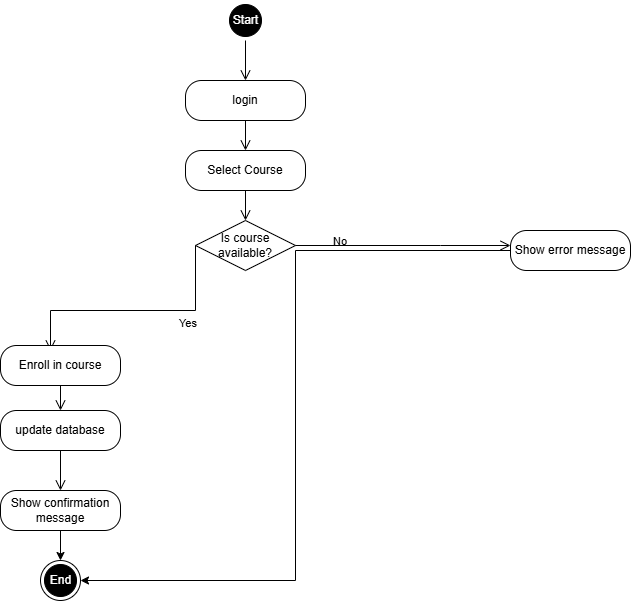

The diagram above was exported from draw.io. Its source (the exported page's mxGraphModel, read from the mxfile embedded in the PNG):
<mxGraphModel dx="1123" dy="644" grid="1" gridSize="10" guides="1" tooltips="1" connect="1" arrows="1" fold="1" page="1" pageScale="1" pageWidth="850" pageHeight="1100" math="0" shadow="0">
  <root>
    <mxCell id="0" />
    <mxCell id="1" parent="0" />
    <mxCell id="YaLQ-pazSYVfxnYQ8GHL-10" value="Is course available?" style="rhombus;whiteSpace=wrap;html=1;labelBackgroundColor=none;" parent="1" vertex="1">
      <mxGeometry x="355" y="230" width="100" height="50" as="geometry" />
    </mxCell>
    <mxCell id="YaLQ-pazSYVfxnYQ8GHL-11" value="No" style="edgeStyle=orthogonalEdgeStyle;html=1;align=left;verticalAlign=bottom;endArrow=open;endSize=8;rounded=0;labelBackgroundColor=none;fontColor=default;entryX=0;entryY=0.375;entryDx=0;entryDy=0;entryPerimeter=0;" parent="1" source="YaLQ-pazSYVfxnYQ8GHL-10" target="YaLQ-pazSYVfxnYQ8GHL-16" edge="1">
      <mxGeometry x="-0.6744" y="-5" relative="1" as="geometry">
        <mxPoint x="570" y="255" as="targetPoint" />
        <Array as="points">
          <mxPoint x="600" y="255" />
        </Array>
        <mxPoint as="offset" />
      </mxGeometry>
    </mxCell>
    <mxCell id="YaLQ-pazSYVfxnYQ8GHL-12" value="Yes" style="edgeStyle=orthogonalEdgeStyle;html=1;align=left;verticalAlign=top;endArrow=open;endSize=8;rounded=0;exitX=0;exitY=0.5;exitDx=0;exitDy=0;labelBackgroundColor=none;fontColor=default;" parent="1" source="YaLQ-pazSYVfxnYQ8GHL-10" edge="1">
      <mxGeometry x="-0.3333" relative="1" as="geometry">
        <mxPoint x="210" y="360" as="targetPoint" />
        <mxPoint x="410" y="290" as="sourcePoint" />
        <Array as="points">
          <mxPoint x="355" y="320" />
          <mxPoint x="210" y="320" />
        </Array>
        <mxPoint as="offset" />
      </mxGeometry>
    </mxCell>
    <mxCell id="1twR6ig0kLtf3KOcX9f_-4" style="edgeStyle=orthogonalEdgeStyle;rounded=0;orthogonalLoop=1;jettySize=auto;html=1;entryX=1;entryY=0.5;entryDx=0;entryDy=0;" edge="1" parent="1" source="YaLQ-pazSYVfxnYQ8GHL-16" target="YaLQ-pazSYVfxnYQ8GHL-26">
      <mxGeometry relative="1" as="geometry" />
    </mxCell>
    <mxCell id="YaLQ-pazSYVfxnYQ8GHL-16" value="Show error message" style="rounded=1;whiteSpace=wrap;html=1;arcSize=40;labelBackgroundColor=none;" parent="1" vertex="1">
      <mxGeometry x="670" y="240" width="120" height="40" as="geometry" />
    </mxCell>
    <mxCell id="YaLQ-pazSYVfxnYQ8GHL-33" style="edgeStyle=orthogonalEdgeStyle;rounded=0;orthogonalLoop=1;jettySize=auto;html=1;labelBackgroundColor=none;fontColor=default;" parent="1" source="YaLQ-pazSYVfxnYQ8GHL-19" edge="1">
      <mxGeometry relative="1" as="geometry">
        <mxPoint x="220" y="570" as="targetPoint" />
        <Array as="points">
          <mxPoint x="220" y="570" />
        </Array>
      </mxGeometry>
    </mxCell>
    <mxCell id="YaLQ-pazSYVfxnYQ8GHL-19" value="Show confirmation message" style="rounded=1;whiteSpace=wrap;html=1;arcSize=40;labelBackgroundColor=none;" parent="1" vertex="1">
      <mxGeometry x="160" y="500" width="120" height="40" as="geometry" />
    </mxCell>
    <mxCell id="YaLQ-pazSYVfxnYQ8GHL-26" value="End" style="ellipse;html=1;shape=endState;labelBackgroundColor=none;fillColor=#000000;strokeColor=light-dark(#000000,#EDEDED);fontColor=#FFFFFF;labelBorderColor=none;" parent="1" vertex="1">
      <mxGeometry x="200" y="570" width="40" height="40" as="geometry" />
    </mxCell>
    <mxCell id="66ua4CuIKj9X0we06tI2-3" value="Start" style="ellipse;html=1;shape=startState;labelBackgroundColor=none;fillColor=#000000;fontColor=#FFFFFF;" parent="1" vertex="1">
      <mxGeometry x="385" y="10" width="40" height="40" as="geometry" />
    </mxCell>
    <mxCell id="66ua4CuIKj9X0we06tI2-4" value="" style="edgeStyle=orthogonalEdgeStyle;html=1;verticalAlign=bottom;endArrow=open;endSize=8;rounded=0;labelBackgroundColor=none;fontColor=default;" parent="1" source="66ua4CuIKj9X0we06tI2-3" edge="1">
      <mxGeometry relative="1" as="geometry">
        <mxPoint x="405" y="90" as="targetPoint" />
      </mxGeometry>
    </mxCell>
    <mxCell id="66ua4CuIKj9X0we06tI2-5" value="login" style="rounded=1;whiteSpace=wrap;html=1;arcSize=40;labelBackgroundColor=none;" parent="1" vertex="1">
      <mxGeometry x="345" y="90" width="120" height="40" as="geometry" />
    </mxCell>
    <mxCell id="66ua4CuIKj9X0we06tI2-6" value="" style="edgeStyle=orthogonalEdgeStyle;html=1;verticalAlign=bottom;endArrow=open;endSize=8;rounded=0;labelBackgroundColor=none;fontColor=default;" parent="1" source="66ua4CuIKj9X0we06tI2-5" edge="1">
      <mxGeometry relative="1" as="geometry">
        <mxPoint x="405" y="160" as="targetPoint" />
      </mxGeometry>
    </mxCell>
    <mxCell id="66ua4CuIKj9X0we06tI2-7" value="Select Course" style="rounded=1;whiteSpace=wrap;html=1;arcSize=40;labelBackgroundColor=none;" parent="1" vertex="1">
      <mxGeometry x="345" y="160" width="120" height="40" as="geometry" />
    </mxCell>
    <mxCell id="66ua4CuIKj9X0we06tI2-8" value="" style="edgeStyle=orthogonalEdgeStyle;html=1;verticalAlign=bottom;endArrow=open;endSize=8;rounded=0;labelBackgroundColor=none;fontColor=default;" parent="1" source="66ua4CuIKj9X0we06tI2-7" edge="1">
      <mxGeometry relative="1" as="geometry">
        <mxPoint x="405" y="230" as="targetPoint" />
      </mxGeometry>
    </mxCell>
    <mxCell id="66ua4CuIKj9X0we06tI2-10" value="Enroll in course" style="rounded=1;whiteSpace=wrap;html=1;arcSize=40;labelBackgroundColor=none;" parent="1" vertex="1">
      <mxGeometry x="160" y="355" width="120" height="40" as="geometry" />
    </mxCell>
    <mxCell id="66ua4CuIKj9X0we06tI2-11" value="" style="edgeStyle=orthogonalEdgeStyle;html=1;verticalAlign=bottom;endArrow=open;endSize=8;rounded=0;exitX=0.5;exitY=1;exitDx=0;exitDy=0;labelBackgroundColor=none;fontColor=default;" parent="1" source="66ua4CuIKj9X0we06tI2-10" edge="1">
      <mxGeometry relative="1" as="geometry">
        <mxPoint x="220" y="420" as="targetPoint" />
        <Array as="points">
          <mxPoint x="220" y="420" />
        </Array>
      </mxGeometry>
    </mxCell>
    <mxCell id="66ua4CuIKj9X0we06tI2-12" value="update database" style="rounded=1;whiteSpace=wrap;html=1;arcSize=40;labelBackgroundColor=none;" parent="1" vertex="1">
      <mxGeometry x="160" y="420" width="120" height="40" as="geometry" />
    </mxCell>
    <mxCell id="66ua4CuIKj9X0we06tI2-13" value="" style="edgeStyle=orthogonalEdgeStyle;html=1;verticalAlign=bottom;endArrow=open;endSize=8;rounded=0;labelBackgroundColor=none;fontColor=default;" parent="1" source="66ua4CuIKj9X0we06tI2-12" edge="1">
      <mxGeometry relative="1" as="geometry">
        <mxPoint x="220" y="500" as="targetPoint" />
      </mxGeometry>
    </mxCell>
  </root>
</mxGraphModel>